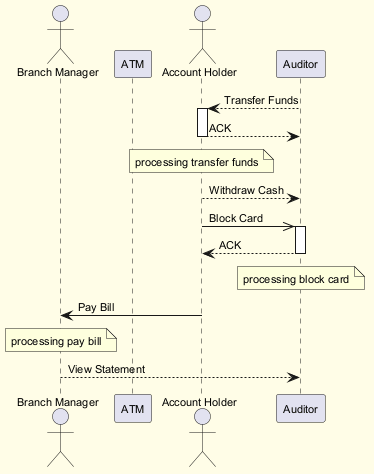

The diagram above was rendered by PlantUML. Its source (embedded in the PNG):
@startuml
skinparam backgroundColor #FFFDE7
skinparam classBackgroundColor #FFF9C4
skinparam classBorderColor #F57F17
skinparam defaultFontSize 11
actor "Branch Manager" as BM
participant "ATM" as A
actor "Account Holder" as AH
participant "Auditor" as A2
A2 --> AH : Transfer Funds
activate AH
AH --> A2 : ACK
deactivate AH
note over AH : processing transfer funds
AH --> A2 : Withdraw Cash
AH ->> A2 : Block Card
activate A2
A2 --> AH : ACK
deactivate A2
note over A2 : processing block card
AH -> BM : Pay Bill
note over BM : processing pay bill
BM --> A2 : View Statement
@enduml